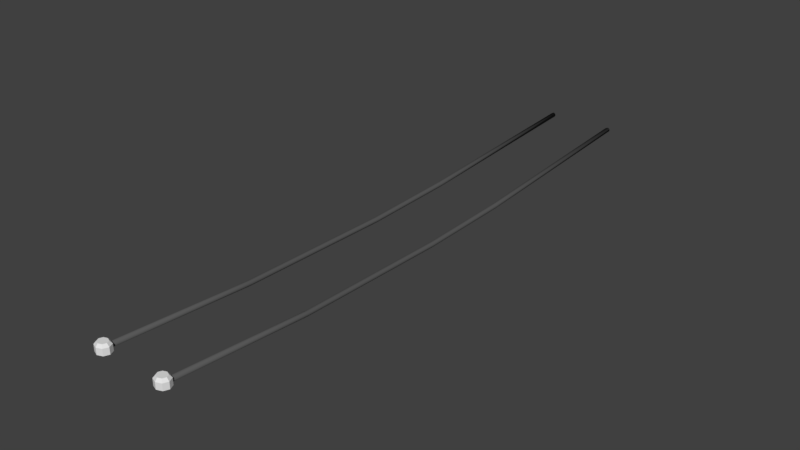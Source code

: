 # Source: telephonePoleWire.blend  (saved by Blender 2.78.0; exported with 4.5.12 LTS)
import bpy
from mathutils import Matrix  # noqa: F401  (used for matrix-valued properties, if any)

bpy.ops.wm.read_factory_settings(use_empty=True)
scene = bpy.context.scene
scene.name = 'Scene'

# ---- collections
col_collection_1 = bpy.data.collections.new('Collection 1'); scene.collection.children.link(col_collection_1)

# ---- materials (node trees are filled in below, after node groups)
mat_material_001 = bpy.data.materials.new('Material.001')
mat_material_001.alpha_threshold = 0.0
mat_material_001.use_transparent_shadow = False
mat_material_001.roughness = 0.5
mat_material_002 = bpy.data.materials.new('Material.002')
mat_material_002.alpha_threshold = 0.0
mat_material_002.use_transparent_shadow = False
mat_material_002.diffuse_color = (0.0985, 0.0985, 0.0985, 1.0)
mat_material_002.roughness = 0.5

# ---- material node trees

# ---- world
world_world = bpy.data.worlds.new('World'); scene.world = world_world
world_world.color = (0.05088, 0.05088, 0.05088)
world_world.use_sun_shadow = False
world_world.sun_shadow_jitter_overblur = 0.0
world_world.cycles.sampling_method = 'MANUAL'

# ---- meshes
me_cylinder_001 = bpy.data.meshes.new('Cylinder.001')
me_cylinder_001.from_pydata([(-1.154, 7.015, 1.937), (-1.154, -9.664, 1.937), (-1.12, 7.015, 1.928), (-1.12, -9.664, 1.928), (-1.095, 7.015, 1.903), (-1.095, -9.664, 1.903), (-1.086, 7.015, 1.869), (-1.086, -9.664, 1.869), (-1.095, 7.015, 1.836), (-1.095, -9.664, 1.836), (-1.12, 7.015, 1.811), (-1.12, -9.664, 1.811), (-1.154, 6.99, 1.802), (-1.154, -9.664, 1.802), (-1.187, 6.91, 1.811), (-1.187, -9.664, 1.811), (-1.212, 6.848, 1.836), (-1.212, -9.664, 1.836), (-1.221, 6.863, 1.869), (-1.221, -9.664, 1.869), (-1.212, 6.95, 1.903), (-1.212, -9.664, 1.903), (-1.187, 6.99, 1.928), (-1.187, -9.664, 1.928), (0.6906, -9.664, 1.928), (0.6906, 6.95, 1.928), (0.6659, -9.664, 1.903), (0.6659, 6.886, 1.903), (0.6568, -9.664, 1.869), (0.6568, 6.881, 1.869), (0.6659, -9.664, 1.836), (0.6659, 6.912, 1.836), (0.6906, -9.664, 1.811), (0.6906, 6.977, 1.811), (0.7244, -9.664, 1.802), (0.7244, 7.008, 1.802), (0.7581, -9.664, 1.811), (0.7581, 6.997, 1.811), (0.7829, -9.664, 1.836), (0.7829, 7.015, 1.836), (0.7919, -9.664, 1.869), (0.7919, 7.015, 1.869), (0.7829, -9.664, 1.903), (0.7829, 7.015, 1.903), (0.7581, -9.664, 1.928), (0.7581, 7.015, 1.928), (0.7244, -9.664, 1.937), (0.7244, 6.997, 1.937), (0.6906, -5.728, 1.615), (0.6906, 1.304, 1.576), (0.6659, -5.654, 1.592), (0.6659, 1.267, 1.552), (0.6568, -5.5, 1.57), (0.6568, 1.208, 1.52), (0.6659, -5.654, 1.525), (0.6659, 1.184, 1.485), (0.6906, -5.728, 1.498), (0.6906, 1.246, 1.459), (0.7244, -5.718, 1.489), (0.7244, 1.304, 1.45), (0.7581, -5.7, 1.498), (0.7581, 1.321, 1.459), (0.7829, -5.7, 1.522), (0.7829, 1.321, 1.484), (0.7919, -5.7, 1.556), (0.7919, 1.321, 1.518), (0.7829, -5.7, 1.59), (0.7829, 1.321, 1.551), (0.7581, -5.7, 1.615), (0.7581, 1.321, 1.576), (0.7244, 1.321, 1.585), (0.7244, -5.718, 1.624), (-1.081, 1.318, 1.677), (-1.081, -5.718, 1.716), (-1.047, -5.7, 1.707), (-1.047, 1.321, 1.668), (-1.023, -5.7, 1.682), (-1.023, 1.321, 1.643), (-1.013, -5.7, 1.648), (-1.013, 1.321, 1.61), (-1.023, -5.7, 1.614), (-1.023, 1.321, 1.576), (-1.047, -5.7, 1.59), (-1.047, 1.321, 1.551), (-1.081, -5.718, 1.581), (-1.081, 1.304, 1.542), (-1.115, -5.728, 1.59), (-1.115, 1.246, 1.551), (-1.14, -5.692, 1.616), (-1.14, 1.196, 1.577), (-1.149, -5.682, 1.652), (-1.149, 1.226, 1.611), (-1.14, -5.773, 1.682), (-1.14, 1.273, 1.644), (-1.115, -5.765, 1.707), (-1.115, 1.304, 1.668), (0.8448, -9.49, 1.785), (0.5592, -9.49, 1.785), (0.8448, -9.753, 1.785), (0.5592, -9.753, 1.785), (0.702, -9.807, 1.785), (0.702, -9.436, 1.785), (0.9039, -9.621, 1.785), (0.5001, -9.621, 1.785), (0.702, -9.748, 2.036), (0.702, -9.807, 1.962), (0.5592, -9.753, 1.962), (0.702, -9.436, 1.962), (0.8448, -9.49, 1.962), (0.9039, -9.621, 1.962), (0.8448, -9.753, 1.962), (0.5001, -9.621, 1.962), (0.5592, -9.49, 1.962), (0.6043, -9.711, 2.036), (0.702, -9.495, 2.036), (0.7997, -9.532, 2.036), (0.8401, -9.621, 2.036), (0.7997, -9.711, 2.036), (0.5639, -9.621, 2.036), (0.6043, -9.532, 2.036), (0.702, -9.621, 2.036), (-1.291, -9.49, 1.785), (-1.005, -9.49, 1.785), (-1.291, -9.753, 1.785), (-1.005, -9.753, 1.785), (-1.148, -9.807, 1.785), (-1.148, -9.436, 1.785), (-1.35, -9.621, 1.785), (-0.9459, -9.621, 1.785), (-1.148, -9.748, 2.036), (-1.148, -9.807, 1.962), (-1.005, -9.753, 1.962), (-1.148, -9.436, 1.962), (-1.291, -9.49, 1.962), (-1.35, -9.621, 1.962), (-1.291, -9.753, 1.962), (-0.9459, -9.621, 1.962), (-1.005, -9.49, 1.962), (-1.05, -9.711, 2.036), (-1.148, -9.495, 2.036), (-1.246, -9.532, 2.036), (-1.286, -9.621, 2.036), (-1.246, -9.711, 2.036), (-1.01, -9.621, 2.036), (-1.05, -9.532, 2.036), (-1.148, -9.621, 2.036), (-1.081, -1.326, 1.62), (-1.047, -1.317, 1.611), (-1.023, -1.317, 1.586), (-1.013, -1.317, 1.553), (-1.023, -1.317, 1.519), (-1.047, -1.317, 1.494), (-1.081, -1.335, 1.485), (-1.115, -1.37, 1.495), (-1.14, -1.381, 1.521), (-1.149, -1.364, 1.556), (-1.14, -1.382, 1.587), (-1.115, -1.359, 1.611), (0.6906, -1.34, 1.519), (0.6659, -1.323, 1.496), (0.6568, -1.29, 1.467), (0.6659, -1.371, 1.429), (0.6906, -1.396, 1.402), (0.7244, -1.349, 1.393), (0.7581, -1.321, 1.402), (0.7829, -1.317, 1.427), (0.7919, -1.317, 1.461), (0.7829, -1.317, 1.495), (0.7581, -1.317, 1.519), (0.7244, -1.326, 1.528)], [], [(44, 46, 24, 26, 28, 30, 32, 34, 36, 38, 40, 42), (47, 45, 43, 41, 39, 37, 35, 33, 31, 29, 27, 25), (50, 26, 24, 48), (54, 30, 28, 52), (58, 34, 32, 56), (62, 38, 36, 60), (66, 42, 40, 64), (71, 46, 44, 68), (3, 1, 23, 21, 19, 17, 15, 13, 11, 9, 7, 5), (0, 2, 4, 6, 8, 10, 12, 14, 16, 18, 20, 22), (94, 23, 1, 73), (92, 21, 23, 94), (90, 19, 21, 92), (88, 17, 19, 90), (86, 15, 17, 88), (84, 13, 15, 86), (82, 11, 13, 84), (68, 44, 42, 66), (80, 9, 11, 82), (64, 40, 38, 62), (78, 7, 9, 80), (60, 36, 34, 58), (76, 5, 7, 78), (56, 32, 30, 54), (74, 3, 5, 76), (52, 28, 26, 50), (73, 1, 3, 74), (48, 24, 46, 71), (25, 49, 70, 47), (158, 48, 71, 169), (29, 53, 51, 27), (160, 52, 50, 159), (33, 57, 55, 31), (162, 56, 54, 161), (37, 61, 59, 35), (164, 60, 58, 163), (41, 65, 63, 39), (166, 64, 62, 165), (45, 69, 67, 43), (168, 68, 66, 167), (47, 70, 69, 45), (169, 71, 68, 168), (43, 67, 65, 41), (167, 66, 64, 166), (39, 63, 61, 37), (165, 62, 60, 164), (35, 59, 57, 33), (163, 58, 56, 162), (31, 55, 53, 29), (161, 54, 52, 160), (27, 51, 49, 25), (159, 50, 48, 158), (0, 72, 75, 2), (146, 73, 74, 147), (2, 75, 77, 4), (147, 74, 76, 148), (4, 77, 79, 6), (148, 76, 78, 149), (6, 79, 81, 8), (149, 78, 80, 150), (8, 81, 83, 10), (150, 80, 82, 151), (10, 83, 85, 12), (151, 82, 84, 152), (12, 85, 87, 14), (152, 84, 86, 153), (14, 87, 89, 16), (153, 86, 88, 154), (16, 89, 91, 18), (154, 88, 90, 155), (18, 91, 93, 20), (155, 90, 92, 156), (20, 93, 95, 22), (156, 92, 94, 157), (22, 95, 72, 0), (157, 94, 73, 146), (100, 98, 110, 105), (102, 96, 108, 109), (96, 101, 107, 108), (103, 99, 106, 111), (108, 107, 114, 115), (111, 106, 113, 118), (107, 112, 119, 114), (112, 111, 118, 119), (98, 102, 109, 110), (97, 103, 111, 112), (99, 100, 105, 106), (101, 97, 112, 107), (120, 118, 113, 104), (116, 120, 104, 117), (115, 114, 120, 116), (114, 119, 118, 120), (109, 108, 115, 116), (105, 110, 117, 104), (110, 109, 116, 117), (106, 105, 104, 113), (125, 130, 135, 123), (127, 134, 133, 121), (121, 133, 132, 126), (128, 136, 131, 124), (133, 140, 139, 132), (136, 143, 138, 131), (132, 139, 144, 137), (137, 144, 143, 136), (123, 135, 134, 127), (122, 137, 136, 128), (124, 131, 130, 125), (126, 132, 137, 122), (145, 129, 138, 143), (141, 142, 129, 145), (140, 141, 145, 139), (139, 145, 143, 144), (134, 141, 140, 133), (130, 129, 142, 135), (135, 142, 141, 134), (131, 138, 129, 130), (95, 157, 146, 72), (93, 156, 157, 95), (91, 155, 156, 93), (89, 154, 155, 91), (87, 153, 154, 89), (85, 152, 153, 87), (83, 151, 152, 85), (81, 150, 151, 83), (79, 149, 150, 81), (77, 148, 149, 79), (75, 147, 148, 77), (72, 146, 147, 75), (51, 159, 158, 49), (55, 161, 160, 53), (59, 163, 162, 57), (63, 165, 164, 61), (67, 167, 166, 65), (70, 169, 168, 69), (69, 168, 167, 67), (65, 166, 165, 63), (61, 164, 163, 59), (57, 162, 161, 55), (53, 160, 159, 51), (49, 158, 169, 70)])
me_cylinder_001.polygons.foreach_set('use_smooth', [1, 1, 1, 1, 1, 1, 1, 1, 1, 1, 1, 1, 1, 1, 1, 1, 1, 1, 1, 1, 1, 1, 1, 1, 1, 1, 1, 1, 1, 1, 1, 1, 1, 1, 1, 1, 1, 1, 1, 1, 1, 1, 1, 1, 1, 1, 1, 1, 1, 1, 1, 1, 1, 1, 1, 1, 1, 1, 1, 1, 1, 1, 1, 1, 1, 1, 1, 1, 1, 1, 1, 1, 1, 1, 1, 1, 0, 0, 0, 0, 0, 0, 0, 0, 0, 0, 0, 0, 0, 0, 0, 0, 0, 0, 0, 0, 0, 0, 0, 0, 0, 0, 0, 0, 0, 0, 0, 0, 0, 0, 0, 0, 0, 0, 0, 0, 1, 1, 1, 1, 1, 1, 1, 1, 1, 1, 1, 1, 1, 1, 1, 1, 1, 1, 1, 1, 1, 1, 1, 1])
me_cylinder_001.polygons.foreach_set('material_index', [0, 1, 1, 1, 1, 1, 1, 1, 0, 1, 1, 1, 1, 1, 1, 1, 1, 1, 1, 1, 1, 1, 1, 1, 1, 1, 1, 1, 1, 1, 1, 1, 1, 1, 1, 1, 1, 1, 1, 1, 1, 1, 1, 1, 1, 1, 1, 1, 1, 1, 1, 1, 1, 1, 1, 1, 1, 1, 1, 1, 1, 1, 1, 1, 1, 1, 1, 1, 1, 1, 1, 1, 1, 1, 1, 1, 0, 0, 0, 0, 0, 0, 0, 0, 0, 0, 0, 0, 0, 0, 0, 0, 0, 0, 0, 0, 0, 0, 0, 0, 0, 0, 0, 0, 0, 0, 0, 0, 0, 0, 0, 0, 0, 0, 0, 0, 1, 1, 1, 1, 1, 1, 1, 1, 1, 1, 1, 1, 1, 1, 1, 1, 1, 1, 1, 1, 1, 1, 1, 1])
me_cylinder_001.materials.append(mat_material_001)
me_cylinder_001.materials.append(mat_material_002)
me_cylinder_001.use_remesh_preserve_volume = False
me_cylinder_001.use_remesh_preserve_attributes = False
me_cylinder_001.use_mirror_vertex_groups = False
me_cylinder_001.update()

# ---- objects
ob_cylinder = bpy.data.objects.new('Cylinder', me_cylinder_001)

# ---- transforms, parenting, visibility, modifiers, constraints
ob_cylinder.location = (0.0, 0.0, 0.0)
ob_cylinder.lineart.crease_threshold = 0.0

# ---- collection membership
col_collection_1.objects.link(ob_cylinder)

# ---- scene / render settings (as saved in the file)
scene.frame_start = 1; scene.frame_end = 250; scene.frame_set(1)
scene.render.engine = 'BLENDER_EEVEE_NEXT'
scene.render.resolution_percentage = 50
scene.render.dither_intensity = 0.0
scene.cycles.use_denoising = False
scene.cycles.samples = 128
scene.cycles.sampling_pattern = 'TABULATED_SOBOL'
scene.cycles.light_sampling_threshold = 0.0
scene.cycles.use_adaptive_sampling = False
scene.cycles.use_light_tree = False
scene.cycles.blur_glossy = 0.0
scene.cycles.sample_clamp_indirect = 0.0
scene.view_settings.view_transform = 'Standard'
bpy.context.view_layer.update()

# ---- added for rendering (the .blend has no active camera and no usable light): camera, sun
cam_auto = bpy.data.cameras.new('AutoCamera')
cam_auto.lens = 50.0
cam_auto.sensor_width = 36.0
cam_auto.clip_end = 1000.0
ob_auto_camera = bpy.data.objects.new('AutoCamera', cam_auto)
scene.collection.objects.link(ob_auto_camera)
ob_auto_camera.location = (15.4918, -20.2535, 14.2862)
ob_auto_camera.rotation_euler = (1.09748, -7.21219e-08, 0.694738)
scene.camera = ob_auto_camera
light_auto_sun = bpy.data.lights.new('AutoSun', 'SUN')
light_auto_sun.energy = 3.0
light_auto_sun.angle = 0.0523599
ob_auto_sun = bpy.data.objects.new('AutoSun', light_auto_sun)
scene.collection.objects.link(ob_auto_sun)
ob_auto_sun.rotation_euler = (0.872665, 0.174533, 0.523599)
bpy.context.view_layer.update()
